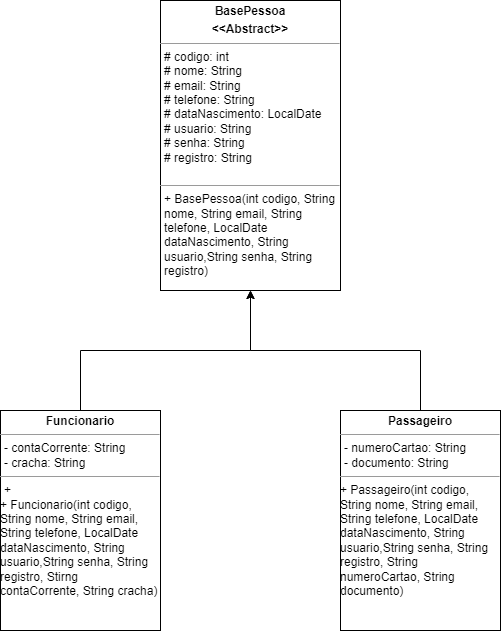

The diagram above was exported from draw.io. Its source (the exported page's mxGraphModel, read from the mxfile embedded in the PNG):
<mxGraphModel dx="1434" dy="758" grid="1" gridSize="10" guides="1" tooltips="1" connect="1" arrows="1" fold="1" page="1" pageScale="1" pageWidth="827" pageHeight="1169" math="0" shadow="0">
  <root>
    <mxCell id="0" />
    <mxCell id="1" parent="0" />
    <mxCell id="gdl8egjursF17PnCNPsD-13" value="&lt;p style=&quot;margin:0px;margin-top:4px;text-align:center;&quot;&gt;&lt;b&gt;BasePessoa&lt;/b&gt;&lt;/p&gt;&lt;p style=&quot;margin:0px;margin-top:4px;text-align:center;&quot;&gt;&lt;b&gt;&amp;lt;&amp;lt;Abstract&amp;gt;&amp;gt;&lt;/b&gt;&lt;/p&gt;&lt;hr size=&quot;1&quot;&gt;&lt;p style=&quot;margin:0px;margin-left:4px;&quot;&gt;# codigo: int&lt;/p&gt;&lt;p style=&quot;margin:0px;margin-left:4px;&quot;&gt;# nome: String&lt;/p&gt;&lt;p style=&quot;margin:0px;margin-left:4px;&quot;&gt;# email: String&lt;/p&gt;&lt;p style=&quot;margin:0px;margin-left:4px;&quot;&gt;# telefone: String&lt;/p&gt;&lt;p style=&quot;margin:0px;margin-left:4px;&quot;&gt;# dataNascimento: LocalDate&lt;/p&gt;&lt;p style=&quot;margin:0px;margin-left:4px;&quot;&gt;# usuario: String&lt;/p&gt;&lt;p style=&quot;margin:0px;margin-left:4px;&quot;&gt;# senha: String&lt;/p&gt;&lt;p style=&quot;margin:0px;margin-left:4px;&quot;&gt;# registro: String&lt;/p&gt;&lt;p style=&quot;margin:0px;margin-left:4px;&quot;&gt;&lt;br&gt;&lt;/p&gt;&lt;hr size=&quot;1&quot;&gt;&lt;p style=&quot;margin:0px;margin-left:4px;&quot;&gt;+ BasePessoa(int codigo, String nome, String email, String telefone, LocalDate dataNascimento, String usuario,String senha, String registro)&lt;/p&gt;" style="verticalAlign=top;align=left;overflow=fill;fontSize=12;fontFamily=Helvetica;html=1;whiteSpace=wrap;" vertex="1" parent="1">
      <mxGeometry x="400" y="150" width="180" height="290" as="geometry" />
    </mxCell>
    <mxCell id="gdl8egjursF17PnCNPsD-21" style="edgeStyle=orthogonalEdgeStyle;rounded=0;orthogonalLoop=1;jettySize=auto;html=1;" edge="1" parent="1" source="gdl8egjursF17PnCNPsD-14" target="gdl8egjursF17PnCNPsD-13">
      <mxGeometry relative="1" as="geometry" />
    </mxCell>
    <mxCell id="gdl8egjursF17PnCNPsD-14" value="&lt;p style=&quot;margin:0px;margin-top:4px;text-align:center;&quot;&gt;&lt;b&gt;Funcionario&lt;/b&gt;&lt;/p&gt;&lt;hr size=&quot;1&quot;&gt;&lt;p style=&quot;margin:0px;margin-left:4px;&quot;&gt;- contaCorrente: String&lt;/p&gt;&lt;p style=&quot;margin:0px;margin-left:4px;&quot;&gt;- cracha: String&lt;/p&gt;&lt;hr size=&quot;1&quot;&gt;&lt;p style=&quot;margin:0px;margin-left:4px;&quot;&gt;+&amp;nbsp;&lt;/p&gt;+ Funcionario(int codigo, String nome, String email, String telefone, LocalDate dataNascimento, String usuario,String senha, String registro, Stirng contaCorrente, String cracha)" style="verticalAlign=top;align=left;overflow=fill;fontSize=12;fontFamily=Helvetica;html=1;whiteSpace=wrap;" vertex="1" parent="1">
      <mxGeometry x="240" y="560" width="160" height="220" as="geometry" />
    </mxCell>
    <mxCell id="gdl8egjursF17PnCNPsD-20" style="edgeStyle=orthogonalEdgeStyle;rounded=0;orthogonalLoop=1;jettySize=auto;html=1;" edge="1" parent="1" source="gdl8egjursF17PnCNPsD-15" target="gdl8egjursF17PnCNPsD-13">
      <mxGeometry relative="1" as="geometry" />
    </mxCell>
    <mxCell id="gdl8egjursF17PnCNPsD-15" value="&lt;p style=&quot;margin:0px;margin-top:4px;text-align:center;&quot;&gt;&lt;b&gt;Passageiro&lt;/b&gt;&lt;/p&gt;&lt;hr size=&quot;1&quot;&gt;&lt;p style=&quot;margin:0px;margin-left:4px;&quot;&gt;- numeroCartao: String&lt;/p&gt;&lt;p style=&quot;margin:0px;margin-left:4px;&quot;&gt;- documento: String&lt;/p&gt;&lt;hr size=&quot;1&quot;&gt;&lt;p style=&quot;margin:0px;margin-left:4px;&quot;&gt;&lt;/p&gt;+ Passageiro(int codigo, String nome, String email, String telefone, LocalDate dataNascimento, String usuario,String senha, String registro, String numeroCartao, String documento)" style="verticalAlign=top;align=left;overflow=fill;fontSize=12;fontFamily=Helvetica;html=1;whiteSpace=wrap;" vertex="1" parent="1">
      <mxGeometry x="580" y="560" width="160" height="220" as="geometry" />
    </mxCell>
  </root>
</mxGraphModel>